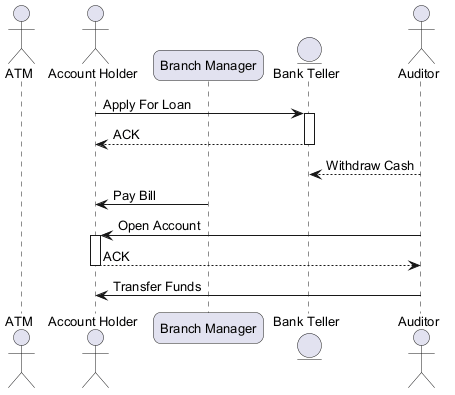

The diagram above was rendered by PlantUML. Its source (embedded in the PNG):
@startuml
skinparam backgroundColor #FFFFFF
skinparam roundCorner 15
skinparam defaultFontSize 13
actor "ATM" as A
actor "Account Holder" as AH
participant "Branch Manager" as BM
entity "Bank Teller" as BT
actor "Auditor" as A2
AH -> BT : Apply For Loan
activate BT
BT --> AH : ACK
deactivate BT
A2 --> BT : Withdraw Cash
BM -> AH : Pay Bill
A2 -> AH : Open Account
activate AH
AH --> A2 : ACK
deactivate AH
A2 -> AH : Transfer Funds
@enduml